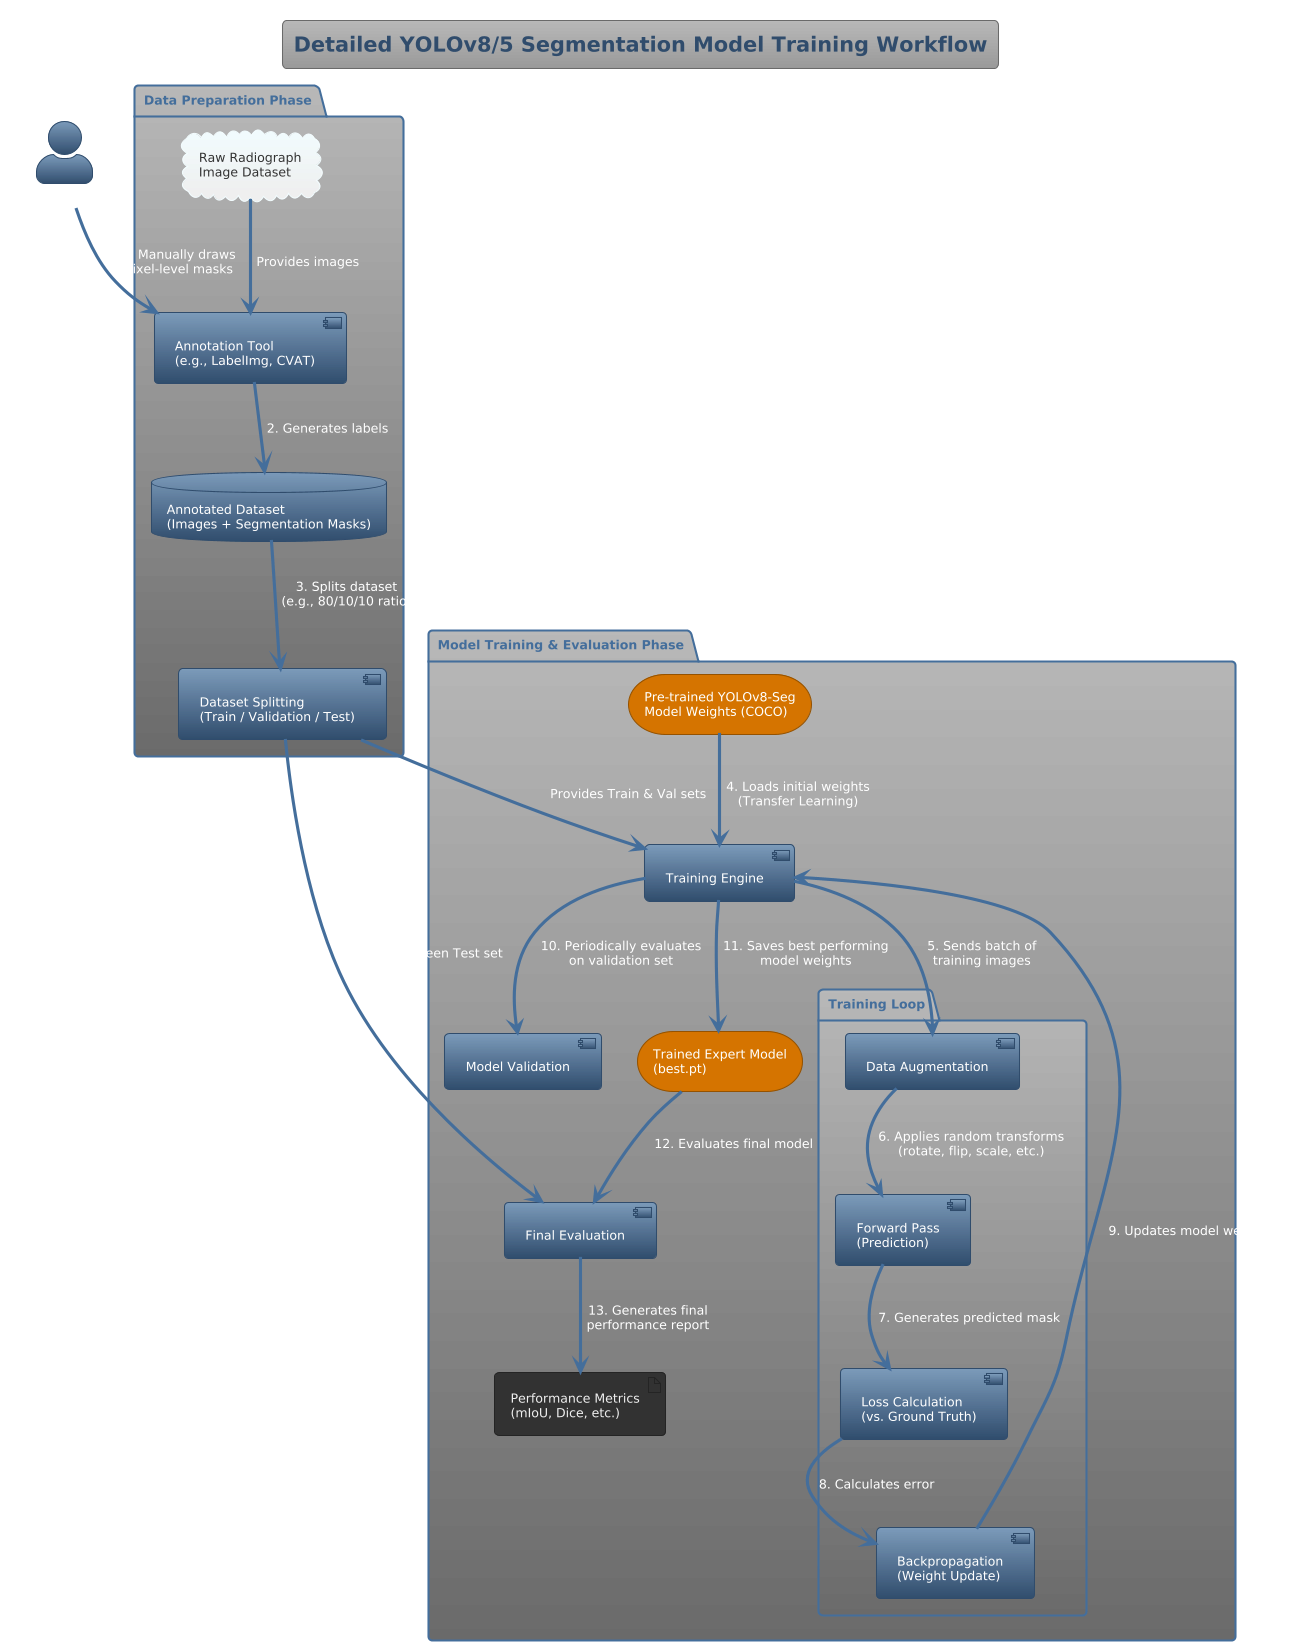

The diagram above was rendered by PlantUML. Its source (embedded in the PNG):
@startuml
!theme spacelab
top to bottom direction

skinparam componentStyle uml2
skinparam rectangle {
roundCorner 25
}
skinparam actorStyle awesome

title Detailed YOLOv8/5 Segmentation Model Training Workflow

actor "Data Annotator" as Annotator

package "Data Preparation Phase" {
cloud "Raw Radiograph\nImage Dataset" as RawData
component "Annotation Tool\n(e.g., LabelImg, CVAT)" as AnnotationTool
database "Annotated Dataset\n(Images + Segmentation Masks)" as AnnotatedData
component "Dataset Splitting\n(Train / Validation / Test)" as DataSplit
}

package "Model Training & Evaluation Phase" {
storage "Pre-trained YOLOv8-Seg\nModel Weights (COCO)" as PretrainedModel
component "Training Engine" as Trainer
package "Training Loop" {
component "Data Augmentation" as Augmentation
component "Forward Pass\n(Prediction)" as ForwardPass
component "Loss Calculation\n(vs. Ground Truth)" as LossCalc
component "Backpropagation\n(Weight Update)" as Backprop
}
component "Model Validation" as Validation
component "Final Evaluation" as Evaluation
storage "Trained Expert Model\n(best.pt)" as TrainedModel
artifact "Performance Metrics\n(mIoU, Dice, etc.)" as Metrics
}

' Data Preparation Flow
Annotator --> AnnotationTool : 1. Manually draws\npixel-level masks
RawData --> AnnotationTool : Provides images
AnnotationTool --> AnnotatedData : 2. Generates labels
AnnotatedData --> DataSplit : 3. Splits dataset\n(e.g., 80/10/10 ratio)

' Training Flow
PretrainedModel --> Trainer : 4. Loads initial weights\n(Transfer Learning)
DataSplit --> Trainer : Provides Train & Val sets

Trainer --> Augmentation : 5. Sends batch of\ntraining images
Augmentation --> ForwardPass : 6. Applies random transforms\n(rotate, flip, scale, etc.)
ForwardPass --> LossCalc : 7. Generates predicted mask
LossCalc --> Backprop : 8. Calculates error
Backprop -u-> Trainer : 9. Updates model weights
Trainer --> Validation : 10. Periodically evaluates\non validation set

' Final Steps
Trainer --> TrainedModel : 11. Saves best performing\nmodel weights
DataSplit --> Evaluation : Provides unseen Test set
TrainedModel --> Evaluation : 12. Evaluates final model
Evaluation --> Metrics : 13. Generates final\nperformance report
@enduml